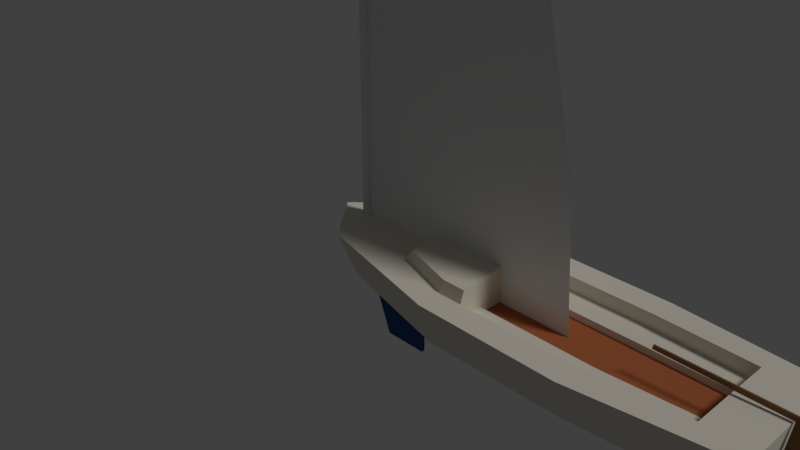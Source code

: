# Source: tubby.blend  (saved by Blender 2.79.0; exported with 4.5.12 LTS)
import bpy
from mathutils import Matrix  # noqa: F401  (used for matrix-valued properties, if any)

bpy.ops.wm.read_factory_settings(use_empty=True)
scene = bpy.context.scene
scene.name = 'Scene'

# ---- collections
col_collection_1 = bpy.data.collections.new('Collection 1'); scene.collection.children.link(col_collection_1)

# ---- materials (node trees are filled in below, after node groups)
mat_stbd_color = bpy.data.materials.new('Stbd Color')
mat_stbd_color.alpha_threshold = 0.0
mat_stbd_color.use_transparent_shadow = False
mat_stbd_color.diffuse_color = (0.01089, 0.317, 0.01354, 1.0)
mat_stbd_color.roughness = 0.5
mat_underside = bpy.data.materials.new('Underside')
mat_underside.alpha_threshold = 0.0
mat_underside.use_transparent_shadow = False
mat_underside.diffuse_color = (0.03353, 0.07941, 0.2273, 1.0)
mat_underside.roughness = 0.5
mat_underside.specular_intensity = 0.03061
mat_spar = bpy.data.materials.new('Spar')
mat_spar.alpha_threshold = 0.0
mat_spar.use_transparent_shadow = False
mat_spar.diffuse_color = (0.706, 0.7558, 0.8, 1.0)
mat_spar.specular_color = (0.8749, 0.9003, 0.9225)
mat_spar.roughness = 0.5
mat_sail = bpy.data.materials.new('Sail')
mat_sail.alpha_threshold = 0.0
mat_sail.use_transparent_shadow = False
mat_sail.roughness = 0.5
mat_sail.specular_intensity = 0.3707
mat_rudder = bpy.data.materials.new('Rudder')
mat_rudder.alpha_threshold = 0.0
mat_rudder.use_transparent_shadow = False
mat_rudder.diffuse_color = (0.2579, 0.1296, 0.06213, 1.0)
mat_rudder.roughness = 0.5
mat_topside = bpy.data.materials.new('Topside')
mat_topside.alpha_threshold = 0.0
mat_topside.use_transparent_shadow = False
mat_topside.diffuse_color = (0.8, 0.7495, 0.643, 1.0)
mat_topside.roughness = 0.5
mat_topside.specular_intensity = 0.03061
mat_topside.line_color = (0.0, 0.0, 0.0, 1.0)
mat_wood = bpy.data.materials.new('Wood')
mat_wood.alpha_threshold = 0.0
mat_wood.use_transparent_shadow = False
mat_wood.diffuse_color = (0.4461, 0.1307, 0.05206, 1.0)
mat_wood.roughness = 0.5
mat_wood.specular_intensity = 0.0

# ---- material node trees

# ---- world
world_world = bpy.data.worlds.new('World'); scene.world = world_world
world_world.color = (0.05088, 0.05088, 0.05088)
world_world.use_sun_shadow = False
world_world.sun_shadow_jitter_overblur = 0.0
world_world.cycles.sampling_method = 'MANUAL'

# ---- cameras
cam_camera = bpy.data.cameras.new('Camera')
cam_camera.clip_end = 100.0
cam_camera.lens = 35.0
cam_camera.sensor_width = 32.0
cam_camera.sensor_height = 18.0
cam_camera.ortho_scale = 7.314
cam_camera.dof.focus_distance = 0.0
cam_camera.dof.aperture_fstop = 128.0

# ---- lights
light_lamp = bpy.data.lights.new('Lamp', 'SUN')
light_lamp.transmission_factor = 0.0
light_lamp.cutoff_distance = 30.0
light_lamp.angle = 0.1993
light_lamp.energy = 1.0
light_lamp.shadow_buffer_clip_start = 1.001
light_lamp.shadow_soft_size = 0.1
light_lamp.shadow_cascade_max_distance = 1000.0

# ---- meshes
me_plane_003 = bpy.data.meshes.new('Plane.003')
me_plane_003.from_pydata([(0.2, -0.0625, 0.0), (0.15, 0.0, 0.0), (-0.2, 0.0, 0.0), (0.2, 0.0625, 0.0)], [], [(3, 2, 1), (2, 0, 1)])
me_plane_003.materials.append(mat_stbd_color)
me_plane_003.use_remesh_preserve_volume = False
me_plane_003.use_remesh_preserve_attributes = False
me_plane_003.use_mirror_vertex_groups = False
me_plane_003.update()
me_plane_002 = bpy.data.meshes.new('Plane.002')
me_plane_002.from_pydata([(0.4063, -0.025, -1.0), (1.0, -0.025, -1.0), (0.0, -0.025, 0.0), (1.0, -0.025, 0.0), (0.4063, 0.025, -1.0), (1.0, 0.025, -1.0), (0.0, 0.025, 4.284e-09), (1.0, 0.025, 4.284e-09)], [], [(0, 2, 3, 1), (4, 5, 7, 6), (2, 0, 4, 6), (0, 1, 5, 4), (1, 3, 7, 5)])
me_plane_002.materials.append(mat_underside)
me_plane_002.use_remesh_preserve_volume = False
me_plane_002.use_remesh_preserve_attributes = False
me_plane_002.use_mirror_vertex_groups = False
me_plane_002.update()
me_plane_001 = bpy.data.meshes.new('Plane.001')
me_plane_001.from_pydata([(0.0, 4.371e-08, 0.0), (3.15, 4.371e-08, 0.0), (0.0, -4.371e-08, 7.48), (0.0, -1.457e-08, 6.059), (0.0, 1.457e-08, 1.87), (3.0, 1.457e-08, 1.87), (1.47, -1.457e-08, 6.059), (0.0, 0.0, 4.039), (2.48, 0.0, 4.039), (0.7875, 4.371e-08, 0.0), (1.575, 4.371e-08, 0.0), (2.363, 4.371e-08, 0.0), (2.25, 1.457e-08, 1.87), (1.5, 1.457e-08, 1.87), (0.75, 1.457e-08, 1.87), (1.102, -1.457e-08, 6.059), (0.735, -1.457e-08, 6.059), (0.3675, -1.457e-08, 6.059), (1.86, 0.0, 4.039), (1.24, 0.0, 4.039), (0.62, 0.0, 4.039)], [], [(15, 6, 2), (11, 1, 5, 12), (18, 8, 6, 15), (12, 5, 8, 18), (4, 14, 20, 7), (14, 13, 19, 20), (13, 12, 18, 19), (7, 20, 17, 3), (20, 19, 16, 17), (19, 18, 15, 16), (0, 9, 14, 4), (9, 10, 13, 14), (10, 11, 12, 13), (3, 17, 2), (17, 16, 2), (16, 15, 2)])
me_plane_001.polygons.foreach_set('material_index', [1, 1, 1, 1, 1, 1, 1, 1, 1, 1, 1, 1, 1, 1, 1, 1])
me_plane_001.materials.append(mat_spar)
me_plane_001.materials.append(mat_sail)
me_plane_001.use_remesh_preserve_volume = False
me_plane_001.use_remesh_preserve_attributes = False
me_plane_001.use_mirror_vertex_groups = False
me_plane_001.update()
me_cube_003 = bpy.data.meshes.new('Cube.003')
me_cube_003.from_pydata([(2.404e-09, -0.025, 0.038), (3.15, -0.025, 0.038), (2.404e-09, 0.025, 0.038), (3.15, 0.025, 0.038), (-2.404e-09, -0.025, -0.038), (3.15, -0.025, -0.038), (-2.404e-09, 0.025, -0.038), (3.15, 0.025, -0.038)], [], [(0, 1, 3, 2), (2, 3, 7, 6), (6, 7, 5, 4), (4, 5, 1, 0), (2, 6, 4, 0), (7, 3, 1, 5)])
me_cube_003.materials.append(mat_spar)
me_cube_003.use_remesh_preserve_volume = False
me_cube_003.use_remesh_preserve_attributes = False
me_cube_003.use_mirror_vertex_groups = False
me_cube_003.update()
me_cube_002 = bpy.data.meshes.new('Cube.002')
me_cube_002.from_pydata([(-0.055, -0.038, 0.0), (-0.055, -0.038, 8.0), (-0.055, 0.038, 0.0), (-0.055, 0.038, 8.0), (0.055, -0.038, 0.0), (0.055, -0.038, 8.0), (0.055, 0.038, 0.0), (0.055, 0.038, 8.0)], [], [(0, 1, 3, 2), (2, 3, 7, 6), (6, 7, 5, 4), (4, 5, 1, 0), (2, 6, 4, 0), (7, 3, 1, 5)])
me_cube_002.materials.append(mat_spar)
me_cube_002.use_remesh_preserve_volume = False
me_cube_002.use_remesh_preserve_attributes = False
me_cube_002.use_mirror_vertex_groups = False
me_cube_002.update()
me_plane = bpy.data.meshes.new('Plane')
me_plane.from_pydata([(-0.08051, 0.01, -0.45), (0.1278, 0.01, -0.5617), (-1.368, 0.01, 0.6283), (0.1621, 0.01, 0.5918), (-1.375, 0.01, 0.5775), (0.02977, 0.01, 0.5332), (0.3061, 0.01, -0.3797), (0.2696, 0.01, 0.03008), (0.1514, 0.01, 0.2422), (-0.08051, -0.01, -0.45), (0.1278, -0.01, -0.5617), (-1.368, -0.01, 0.6283), (0.1621, -0.01, 0.5918), (-1.375, -0.01, 0.5775), (0.02977, -0.01, 0.5332), (0.3061, -0.01, -0.3797), (0.2696, -0.01, 0.03008), (0.1514, -0.01, 0.2422)], [], [(0, 5, 4, 2, 3, 8, 7, 6, 1), (9, 10, 15, 16, 17, 12, 11, 13, 14), (3, 2, 11, 12), (5, 0, 9, 14), (6, 7, 16, 15), (2, 4, 13, 11), (0, 1, 10, 9), (7, 8, 17, 16), (4, 5, 14, 13), (8, 3, 12, 17), (1, 6, 15, 10)])
me_plane.materials.append(mat_rudder)
me_plane.use_remesh_preserve_volume = False
me_plane.use_remesh_preserve_attributes = False
me_plane.use_mirror_vertex_groups = False
me_plane.update()
me_cube = bpy.data.meshes.new('Cube')
me_cube.from_pydata([(5.41, 0.7052, 0.0), (0.3044, 0.4582, 0.0), (5.466, 0.7849, 0.514), (0.1521, 0.6335, 0.5647), (3.676, 0.8566, 0.0), (1.958, 0.8566, 0.0), (3.695, 1.0, 0.4909), (1.923, 1.0, 0.514), (5.41, -0.7052, 0.0), (5.41, 0.0, 0.0), (0.0, 0.0, 0.0), (0.3044, -0.4582, 0.0), (5.466, -0.7849, 0.514), (5.466, 0.0, 0.514), (-0.4, 0.0, 0.597), (0.1521, -0.6335, 0.5647), (3.676, -0.8566, 0.0), (1.958, -0.8566, 0.0), (3.654, 0.0, -0.08901), (1.955, 0.0, -0.1133), (3.695, -1.0, 0.4909), (1.923, -1.0, 0.514), (5.466, -0.5262, 0.514), (3.692, -0.6705, 0.4909), (1.912, -0.6705, 0.514), (5.466, 0.526, 0.514), (3.692, 0.6702, 0.4909), (1.912, 0.6702, 0.514), (4.899, 0.0, 0.5066), (4.901, -0.5722, 0.5066), (4.901, 0.5719, 0.5066), (2.189, 0.0, 0.5101), (2.209, -0.6705, 0.5101), (2.209, 0.6702, 0.5101), (4.899, 1.237e-10, 0.3314), (1.249, 0.8605, 0.5333), (3.692, 0.6702, 0.3156), (3.692, -0.6705, 0.3156), (4.901, -0.5722, 0.3314), (2.209, 0.6702, 0.3349), (4.901, 0.5719, 0.3314), (2.189, 1.237e-10, 0.3349), (2.209, -0.6705, 0.3349), (3.689, -0.3352, 0.3156), (4.9, -0.2861, 0.3314), (2.199, -0.3352, 0.3349), (3.689, 0.3351, 0.3156), (4.9, 0.286, 0.3314), (2.199, 0.3351, 0.3349), (4.899, 4.038e-10, 0.246), (3.686, 4.038e-10, 0.2303), (3.689, 0.3351, 0.2303), (3.689, -0.3352, 0.2303), (4.9, 0.286, 0.246), (2.189, 4.038e-10, 0.2495), (2.199, 0.3351, 0.2495), (4.9, -0.2861, 0.246), (2.199, -0.3352, 0.2495), (1.018, 0.0, 0.5455), (1.249, -0.8605, 0.5333), (1.894, 2.13e-08, 0.7067), (1.134, -0.4303, 0.5394), (2.193, 2.13e-08, 0.7029), (1.134, 0.4303, 0.5394), (2.211, -0.6227, 0.6633), (1.914, -0.6227, 0.6671), (1.914, 0.6185, 0.6671), (2.211, 0.6185, 0.6633), (1.153, 2.13e-08, 0.694), (1.246, 0.4302, 0.6892), (1.247, -0.433, 0.6891)], [], [(5, 19, 10, 1), (35, 3, 14, 58, 63), (0, 2, 25, 13, 9), (10, 14, 3, 1), (7, 5, 1, 3, 35), (2, 0, 4, 6), (6, 4, 5, 7), (26, 33, 39, 36), (32, 31, 62, 64), (0, 9, 18, 4), (4, 18, 19, 5), (17, 11, 10, 19), (59, 61, 58, 14, 15), (8, 9, 13, 22, 12), (10, 11, 15, 14), (21, 59, 15, 11, 17), (12, 20, 16, 8), (20, 21, 17, 16), (33, 31, 41, 48, 39), (63, 58, 68, 69), (8, 16, 18, 9), (16, 17, 19, 18), (20, 23, 32, 24, 21), (12, 22, 29, 23, 20), (6, 7, 27, 33, 26), (2, 6, 26, 30, 25), (22, 13, 28, 29), (25, 30, 28, 13), (30, 26, 36, 40), (28, 30, 40, 47, 34), (48, 41, 54, 55), (46, 48, 55, 51), (44, 34, 49, 56), (45, 43, 52, 57), (23, 29, 38, 37), (29, 28, 34, 44, 38), (31, 32, 42, 45, 41), (32, 23, 37, 42), (37, 43, 45, 42), (38, 44, 43, 37), (36, 39, 48, 46), (40, 36, 46, 47), (53, 51, 50, 49), (56, 49, 50, 52), (52, 50, 54, 57), (51, 55, 54, 50), (43, 44, 56, 52), (34, 47, 53, 49), (41, 45, 57, 54), (47, 46, 51, 53), (58, 61, 70, 68), (33, 27, 66, 67), (21, 24, 61, 59), (7, 35, 63, 27), (67, 66, 60, 62), (64, 62, 60, 65), (70, 65, 60, 68), (66, 69, 68, 60), (24, 32, 64, 65), (27, 63, 69, 66), (61, 24, 65, 70), (31, 33, 67, 62)])
me_cube.polygons.foreach_set('material_index', [1, 0, 0, 0, 0, 0, 0, 0, 0, 1, 1, 1, 0, 0, 0, 0, 0, 0, 0, 0, 1, 1, 0, 0, 0, 0, 0, 0, 0, 0, 0, 0, 0, 0, 0, 0, 0, 0, 0, 0, 0, 0, 2, 2, 2, 2, 0, 0, 0, 0, 0, 0, 0, 0, 0, 0, 0, 0, 0, 0, 0, 0])
me_cube.materials.append(mat_topside)
me_cube.materials.append(mat_underside)
me_cube.materials.append(mat_wood)
me_cube.use_remesh_preserve_volume = False
me_cube.use_remesh_preserve_attributes = False
me_cube.use_mirror_vertex_groups = False
me_cube.update()

# ---- objects
ob_wind_indicator = bpy.data.objects.new('Wind Indicator', me_plane_003)
ob_keel = bpy.data.objects.new('Keel', me_plane_002)
ob_mainsail = bpy.data.objects.new('Mainsail', me_plane_001)
ob_mainboom = bpy.data.objects.new('Mainboom', me_cube_003)
ob_mainmast = bpy.data.objects.new('Mainmast', me_cube_002)
ob_rudder = bpy.data.objects.new('Rudder', me_plane)
ob_hull = bpy.data.objects.new('Hull', me_cube)
ob_lamp = bpy.data.objects.new('Lamp', light_lamp)
ob_camera = bpy.data.objects.new('Camera', cam_camera)

# ---- transforms, parenting, visibility, modifiers, constraints
ob_wind_indicator.location = (0.0, 0.0, 0.0)
ob_wind_indicator.lineart.crease_threshold = 0.0
ob_keel.location = (0.0, 0.0, 0.0)
ob_keel.hide_viewport = True
ob_keel.lineart.crease_threshold = 0.0
ob_mainsail.location = (0.0, 0.0, 0.0)
ob_mainsail.lineart.crease_threshold = 0.0
ob_mainboom.location = (0.0, 0.0, 0.0)
ob_mainboom.hide_viewport = True
ob_mainboom.lineart.crease_threshold = 0.0
ob_mainmast.location = (0.0, 0.0, 0.0)
ob_mainmast.hide_viewport = True
ob_mainmast.lineart.crease_threshold = 0.0
ob_rudder.location = (5.458, 0.0, 0.0)
ob_rudder.hide_viewport = True
ob_rudder.lineart.crease_threshold = 0.0
ob_hull.location = (0.0, 0.0, 0.0)
ob_hull.lock_rotations_4d = False
ob_hull.empty_display_type = 'ARROWS'
ob_hull.lineart.crease_threshold = 0.0
ob_lamp.location = (4.076, 1.005, 5.904)
ob_lamp.rotation_euler = (0.6503, 0.05522, 1.866)
ob_lamp.lock_rotations_4d = False
ob_lamp.empty_display_type = 'ARROWS'
ob_lamp.color = (0.0, 0.0, 0.0, 0.0)
ob_lamp.hide_viewport = True
ob_lamp.lineart.crease_threshold = 0.0
ob_camera.location = (7.481, -6.508, 5.344)
ob_camera.rotation_euler = (1.109, 0.0, 0.8149)
ob_camera.lock_rotations_4d = False
ob_camera.empty_display_type = 'ARROWS'
ob_camera.color = (0.0, 0.0, 0.0, 0.0)
ob_camera.hide_viewport = True
ob_camera.display_type = 'WIRE'
ob_camera.lineart.crease_threshold = 0.0

# ---- collection membership
col_collection_1.objects.link(ob_wind_indicator)
col_collection_1.objects.link(ob_keel)
col_collection_1.objects.link(ob_mainsail)
col_collection_1.objects.link(ob_mainboom)
col_collection_1.objects.link(ob_mainmast)
col_collection_1.objects.link(ob_rudder)
col_collection_1.objects.link(ob_hull)
col_collection_1.objects.link(ob_lamp)
col_collection_1.objects.link(ob_camera)

# ---- scene / render settings (as saved in the file)
scene.camera = ob_camera
scene.frame_start = 1; scene.frame_end = 250; scene.frame_set(1)
scene.render.engine = 'BLENDER_EEVEE_NEXT'
scene.render.resolution_percentage = 50
scene.render.dither_intensity = 0.0
scene.cycles.use_denoising = False
scene.cycles.samples = 128
scene.cycles.sampling_pattern = 'TABULATED_SOBOL'
scene.cycles.light_sampling_threshold = 0.0
scene.cycles.use_adaptive_sampling = False
scene.cycles.use_light_tree = False
scene.cycles.blur_glossy = 0.0
scene.cycles.sample_clamp_indirect = 0.0
scene.view_settings.view_transform = 'Standard'
bpy.context.view_layer.update()
